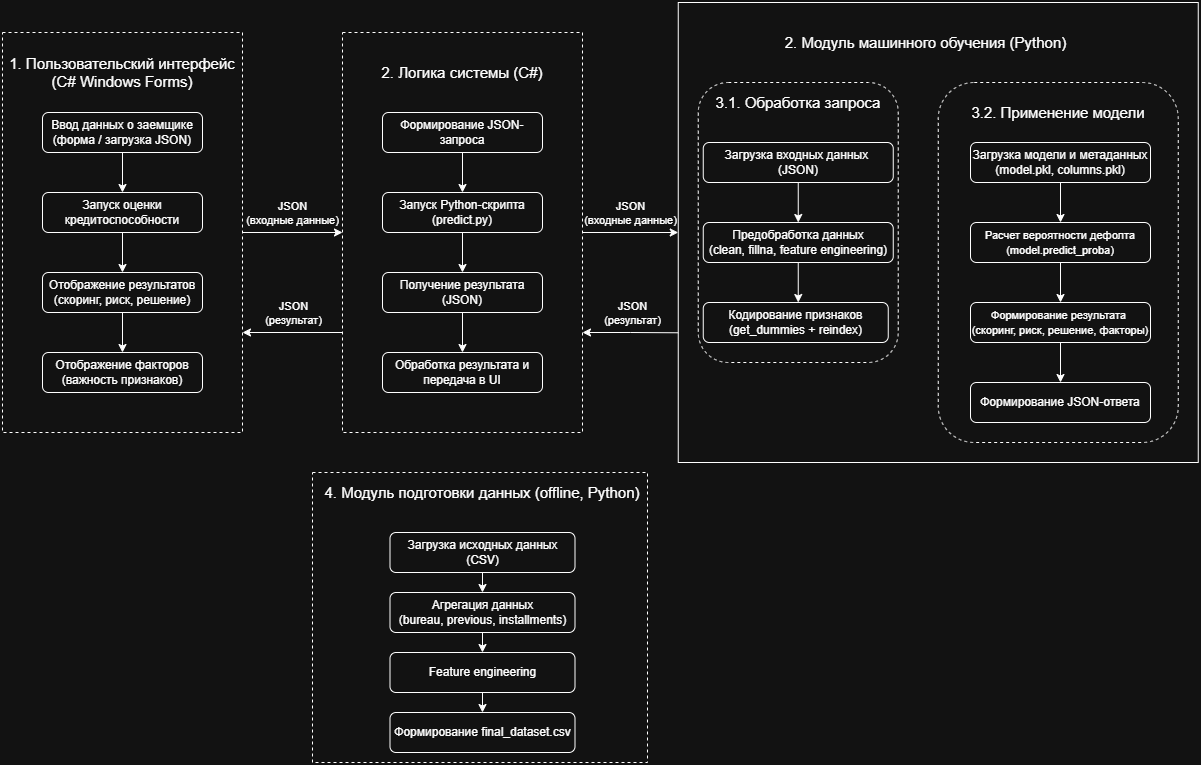

The diagram above was exported from draw.io. Its source (the exported page's mxGraphModel, read from the mxfile embedded in the PNG):
<mxGraphModel dx="1664" dy="884" grid="1" gridSize="10" guides="1" tooltips="1" connect="1" arrows="1" fold="1" page="1" pageScale="1" pageWidth="827" pageHeight="1169" math="0" shadow="0">
  <root>
    <mxCell id="0" />
    <mxCell id="1" parent="0" />
    <mxCell id="YJDZQ-FAQcIwBsPbSkxn-95" edge="1" parent="1" source="YJDZQ-FAQcIwBsPbSkxn-93" style="edgeStyle=orthogonalEdgeStyle;rounded=0;orthogonalLoop=1;jettySize=auto;html=1;entryX=0;entryY=0.5;entryDx=0;entryDy=0;" target="YJDZQ-FAQcIwBsPbSkxn-73">
      <mxGeometry relative="1" as="geometry" />
    </mxCell>
    <mxCell id="YJDZQ-FAQcIwBsPbSkxn-98" connectable="0" parent="YJDZQ-FAQcIwBsPbSkxn-95" style="edgeLabel;html=1;align=center;verticalAlign=middle;resizable=0;points=[];labelBackgroundColor=none;" value="&lt;span style=&quot;&quot;&gt;JSON&lt;/span&gt;&lt;br style=&quot;&quot;&gt;&lt;span style=&quot;&quot;&gt;(входные данные)&lt;/span&gt;" vertex="1">
      <mxGeometry relative="1" x="-0.227" as="geometry">
        <mxPoint x="11" y="-20" as="offset" />
      </mxGeometry>
    </mxCell>
    <mxCell id="YJDZQ-FAQcIwBsPbSkxn-93" parent="1" style="rounded=0;whiteSpace=wrap;html=1;dashed=1;fillColor=none;" value="" vertex="1">
      <mxGeometry height="400" width="240" x="460" y="80" as="geometry" />
    </mxCell>
    <mxCell id="YJDZQ-FAQcIwBsPbSkxn-21" edge="1" parent="1" source="YJDZQ-FAQcIwBsPbSkxn-2" style="edgeStyle=orthogonalEdgeStyle;rounded=0;orthogonalLoop=1;jettySize=auto;html=1;" value="">
      <mxGeometry relative="1" as="geometry">
        <mxPoint x="460" y="280" as="targetPoint" />
      </mxGeometry>
    </mxCell>
    <mxCell id="YJDZQ-FAQcIwBsPbSkxn-23" connectable="0" parent="YJDZQ-FAQcIwBsPbSkxn-21" style="edgeLabel;html=1;align=center;verticalAlign=middle;resizable=0;points=[];labelBackgroundColor=none;" value="JSON &lt;br&gt;(входные данные)" vertex="1">
      <mxGeometry relative="1" x="-0.1167" y="-2" as="geometry">
        <mxPoint x="5" y="-22" as="offset" />
      </mxGeometry>
    </mxCell>
    <mxCell id="YJDZQ-FAQcIwBsPbSkxn-2" parent="1" style="rounded=0;whiteSpace=wrap;html=1;dashed=1;fillColor=none;" value="" vertex="1">
      <mxGeometry height="400" width="240" x="120" y="80" as="geometry" />
    </mxCell>
    <mxCell id="YJDZQ-FAQcIwBsPbSkxn-3" parent="1" style="text;html=1;whiteSpace=wrap;strokeColor=none;fillColor=none;align=center;verticalAlign=middle;rounded=0;" value="&lt;font style=&quot;font-size: 15px;&quot;&gt;1. Пользовательский интерфейс (C# Windows Forms)&lt;/font&gt;" vertex="1">
      <mxGeometry height="40" width="240" x="120" y="100" as="geometry" />
    </mxCell>
    <mxCell id="YJDZQ-FAQcIwBsPbSkxn-9" edge="1" parent="1" source="YJDZQ-FAQcIwBsPbSkxn-4" style="edgeStyle=orthogonalEdgeStyle;rounded=0;orthogonalLoop=1;jettySize=auto;html=1;" target="YJDZQ-FAQcIwBsPbSkxn-5" value="">
      <mxGeometry relative="1" as="geometry" />
    </mxCell>
    <mxCell id="YJDZQ-FAQcIwBsPbSkxn-4" parent="1" style="rounded=1;whiteSpace=wrap;html=1;" value="Ввод данных о заемщике&lt;br&gt;(форма / загрузка JSON)" vertex="1">
      <mxGeometry height="40" width="160" x="160" y="160" as="geometry" />
    </mxCell>
    <mxCell id="YJDZQ-FAQcIwBsPbSkxn-10" edge="1" parent="1" source="YJDZQ-FAQcIwBsPbSkxn-5" style="edgeStyle=orthogonalEdgeStyle;rounded=0;orthogonalLoop=1;jettySize=auto;html=1;" target="YJDZQ-FAQcIwBsPbSkxn-6" value="">
      <mxGeometry relative="1" as="geometry" />
    </mxCell>
    <mxCell id="YJDZQ-FAQcIwBsPbSkxn-5" parent="1" style="rounded=1;whiteSpace=wrap;html=1;" value="Запуск оценки кредитоспособности" vertex="1">
      <mxGeometry height="40" width="160" x="160" y="240" as="geometry" />
    </mxCell>
    <mxCell id="YJDZQ-FAQcIwBsPbSkxn-11" edge="1" parent="1" source="YJDZQ-FAQcIwBsPbSkxn-6" style="edgeStyle=orthogonalEdgeStyle;rounded=0;orthogonalLoop=1;jettySize=auto;html=1;" target="YJDZQ-FAQcIwBsPbSkxn-7" value="">
      <mxGeometry relative="1" as="geometry" />
    </mxCell>
    <mxCell id="YJDZQ-FAQcIwBsPbSkxn-6" parent="1" style="rounded=1;whiteSpace=wrap;html=1;" value="Отображение результатов&lt;br&gt;(скоринг, риск, решение)" vertex="1">
      <mxGeometry height="40" width="160" x="160" y="320" as="geometry" />
    </mxCell>
    <mxCell id="YJDZQ-FAQcIwBsPbSkxn-7" parent="1" style="rounded=1;whiteSpace=wrap;html=1;" value="Отображение факторов&lt;br&gt;(важность признаков)" vertex="1">
      <mxGeometry height="40" width="160" x="160" y="400" as="geometry" />
    </mxCell>
    <mxCell id="YJDZQ-FAQcIwBsPbSkxn-22" edge="1" parent="1" style="edgeStyle=orthogonalEdgeStyle;rounded=0;orthogonalLoop=1;jettySize=auto;html=1;exitX=0;exitY=0.75;exitDx=0;exitDy=0;entryX=1;entryY=0.75;entryDx=0;entryDy=0;" target="YJDZQ-FAQcIwBsPbSkxn-2">
      <mxGeometry relative="1" as="geometry">
        <mxPoint x="460" y="380.0000000000002" as="sourcePoint" />
      </mxGeometry>
    </mxCell>
    <mxCell id="YJDZQ-FAQcIwBsPbSkxn-24" connectable="0" parent="YJDZQ-FAQcIwBsPbSkxn-22" style="edgeLabel;html=1;align=center;verticalAlign=middle;resizable=0;points=[];labelBackgroundColor=none;" value="JSON&lt;br&gt;(результат)" vertex="1">
      <mxGeometry relative="1" x="0.0933" y="2" as="geometry">
        <mxPoint x="5" y="-22" as="offset" />
      </mxGeometry>
    </mxCell>
    <mxCell id="YJDZQ-FAQcIwBsPbSkxn-13" parent="1" style="text;html=1;whiteSpace=wrap;strokeColor=none;fillColor=none;align=center;verticalAlign=middle;rounded=0;" value="&lt;font style=&quot;font-size: 15px;&quot;&gt;2. Логика системы (C#)&lt;/font&gt;" vertex="1">
      <mxGeometry height="40" width="240" x="460" y="100" as="geometry" />
    </mxCell>
    <mxCell id="YJDZQ-FAQcIwBsPbSkxn-14" edge="1" parent="1" source="YJDZQ-FAQcIwBsPbSkxn-15" style="edgeStyle=orthogonalEdgeStyle;rounded=0;orthogonalLoop=1;jettySize=auto;html=1;" target="YJDZQ-FAQcIwBsPbSkxn-17" value="">
      <mxGeometry relative="1" as="geometry" />
    </mxCell>
    <mxCell id="YJDZQ-FAQcIwBsPbSkxn-15" parent="1" style="rounded=1;whiteSpace=wrap;html=1;" value="Формирование JSON-запроса" vertex="1">
      <mxGeometry height="40" width="160" x="500" y="160" as="geometry" />
    </mxCell>
    <mxCell id="YJDZQ-FAQcIwBsPbSkxn-16" edge="1" parent="1" source="YJDZQ-FAQcIwBsPbSkxn-17" style="edgeStyle=orthogonalEdgeStyle;rounded=0;orthogonalLoop=1;jettySize=auto;html=1;" target="YJDZQ-FAQcIwBsPbSkxn-19" value="">
      <mxGeometry relative="1" as="geometry" />
    </mxCell>
    <mxCell id="YJDZQ-FAQcIwBsPbSkxn-17" parent="1" style="rounded=1;whiteSpace=wrap;html=1;" value="Запуск Python-скрипта (predict.py)" vertex="1">
      <mxGeometry height="40" width="160" x="500" y="240" as="geometry" />
    </mxCell>
    <mxCell id="YJDZQ-FAQcIwBsPbSkxn-18" edge="1" parent="1" source="YJDZQ-FAQcIwBsPbSkxn-19" style="edgeStyle=orthogonalEdgeStyle;rounded=0;orthogonalLoop=1;jettySize=auto;html=1;" target="YJDZQ-FAQcIwBsPbSkxn-20" value="">
      <mxGeometry relative="1" as="geometry" />
    </mxCell>
    <mxCell id="YJDZQ-FAQcIwBsPbSkxn-19" parent="1" style="rounded=1;whiteSpace=wrap;html=1;" value="Получение результата (JSON)" vertex="1">
      <mxGeometry height="40" width="160" x="500" y="320" as="geometry" />
    </mxCell>
    <mxCell id="YJDZQ-FAQcIwBsPbSkxn-20" parent="1" style="rounded=1;whiteSpace=wrap;html=1;" value="Обработка результата и передача в UI" vertex="1">
      <mxGeometry height="40" width="160" x="500" y="400" as="geometry" />
    </mxCell>
    <mxCell id="YJDZQ-FAQcIwBsPbSkxn-73" parent="1" style="rounded=0;whiteSpace=wrap;html=1;fillColor=none;" value="" vertex="1">
      <mxGeometry height="460" width="520" x="795.75" y="50" as="geometry" />
    </mxCell>
    <mxCell id="YJDZQ-FAQcIwBsPbSkxn-74" parent="1" style="rounded=1;whiteSpace=wrap;html=1;fillColor=none;dashed=1;" value="" vertex="1">
      <mxGeometry height="360" width="240" x="1055.75" y="130" as="geometry" />
    </mxCell>
    <mxCell id="YJDZQ-FAQcIwBsPbSkxn-75" parent="1" style="rounded=1;whiteSpace=wrap;html=1;fillColor=none;dashed=1;" value="" vertex="1">
      <mxGeometry height="280" width="200" x="815.75" y="130" as="geometry" />
    </mxCell>
    <mxCell id="YJDZQ-FAQcIwBsPbSkxn-76" parent="1" style="text;html=1;whiteSpace=wrap;strokeColor=none;fillColor=none;align=center;verticalAlign=middle;rounded=0;" value="&lt;font style=&quot;font-size: 15px;&quot;&gt;3.1. Обработка запроса&lt;/font&gt;" vertex="1">
      <mxGeometry height="40" width="240" x="795.75" y="130" as="geometry" />
    </mxCell>
    <mxCell id="YJDZQ-FAQcIwBsPbSkxn-79" edge="1" parent="1" source="YJDZQ-FAQcIwBsPbSkxn-80" style="edgeStyle=orthogonalEdgeStyle;rounded=0;orthogonalLoop=1;jettySize=auto;html=1;" value="">
      <mxGeometry relative="1" as="geometry">
        <mxPoint x="915.75" y="350.0000000000001" as="targetPoint" />
      </mxGeometry>
    </mxCell>
    <mxCell id="YJDZQ-FAQcIwBsPbSkxn-80" parent="1" style="rounded=1;whiteSpace=wrap;html=1;" value="Предобработка данных&lt;br&gt;(clean, fillna, feature engineering)" vertex="1">
      <mxGeometry height="40" width="190" x="820.75" y="270" as="geometry" />
    </mxCell>
    <mxCell id="YJDZQ-FAQcIwBsPbSkxn-81" parent="1" style="rounded=1;whiteSpace=wrap;html=1;" value="Кодирование признаков&lt;br&gt;  (get_dummies + reindex)" vertex="1">
      <mxGeometry height="40" width="185" x="820.75" y="350" as="geometry" />
    </mxCell>
    <mxCell id="YJDZQ-FAQcIwBsPbSkxn-82" parent="1" style="text;html=1;whiteSpace=wrap;strokeColor=none;fillColor=none;align=center;verticalAlign=middle;rounded=0;" value="&lt;font style=&quot;font-size: 15px;&quot;&gt;3.2. Применение модели&lt;/font&gt;" vertex="1">
      <mxGeometry height="40" width="240" x="1055.75" y="140" as="geometry" />
    </mxCell>
    <mxCell id="YJDZQ-FAQcIwBsPbSkxn-83" edge="1" parent="1" source="YJDZQ-FAQcIwBsPbSkxn-84" style="edgeStyle=orthogonalEdgeStyle;rounded=0;orthogonalLoop=1;jettySize=auto;html=1;" target="YJDZQ-FAQcIwBsPbSkxn-86" value="">
      <mxGeometry relative="1" as="geometry" />
    </mxCell>
    <mxCell id="YJDZQ-FAQcIwBsPbSkxn-84" parent="1" style="rounded=1;whiteSpace=wrap;html=1;" value="Загрузка модели и метаданных&lt;br&gt;(model.pkl, columns.pkl)" vertex="1">
      <mxGeometry height="40" width="180" x="1088" y="190" as="geometry" />
    </mxCell>
    <mxCell id="YJDZQ-FAQcIwBsPbSkxn-85" edge="1" parent="1" source="YJDZQ-FAQcIwBsPbSkxn-86" style="edgeStyle=orthogonalEdgeStyle;rounded=0;orthogonalLoop=1;jettySize=auto;html=1;" target="YJDZQ-FAQcIwBsPbSkxn-88" value="">
      <mxGeometry relative="1" as="geometry" />
    </mxCell>
    <mxCell id="YJDZQ-FAQcIwBsPbSkxn-86" parent="1" style="rounded=1;whiteSpace=wrap;html=1;" value="&lt;span style=&quot;font-size: 11px;&quot;&gt;Расчет вероятности дефолта&lt;/span&gt;&lt;br style=&quot;font-size: 11px;&quot;&gt;&lt;span style=&quot;font-size: 11px;&quot;&gt;(model.predict_proba)&lt;/span&gt;" vertex="1">
      <mxGeometry height="40" width="180" x="1088" y="270" as="geometry" />
    </mxCell>
    <mxCell id="YJDZQ-FAQcIwBsPbSkxn-87" edge="1" parent="1" source="YJDZQ-FAQcIwBsPbSkxn-88" style="edgeStyle=orthogonalEdgeStyle;rounded=0;orthogonalLoop=1;jettySize=auto;html=1;" target="YJDZQ-FAQcIwBsPbSkxn-89" value="">
      <mxGeometry relative="1" as="geometry" />
    </mxCell>
    <mxCell id="YJDZQ-FAQcIwBsPbSkxn-88" parent="1" style="rounded=1;whiteSpace=wrap;html=1;" value="&lt;span style=&quot;font-size: 11px;&quot;&gt;Формирование результата&amp;nbsp;&lt;/span&gt;&lt;br style=&quot;font-size: 11px;&quot;&gt;&lt;span style=&quot;font-size: 11px;&quot;&gt;(скоринг, риск, решение, факторы)&lt;/span&gt;" vertex="1">
      <mxGeometry height="40" width="180" x="1088" y="350" as="geometry" />
    </mxCell>
    <mxCell id="YJDZQ-FAQcIwBsPbSkxn-89" parent="1" style="rounded=1;whiteSpace=wrap;html=1;" value="Формирование JSON-ответа&lt;span style=&quot;font-size: 11px;&quot;&gt;&lt;/span&gt;" vertex="1">
      <mxGeometry height="40" width="180" x="1088" y="430" as="geometry" />
    </mxCell>
    <mxCell id="YJDZQ-FAQcIwBsPbSkxn-90" parent="1" style="text;html=1;whiteSpace=wrap;strokeColor=none;fillColor=none;align=center;verticalAlign=middle;rounded=0;" value="&lt;font style=&quot;font-size: 15px;&quot;&gt;2. Модуль машинного обучения (Python)&lt;/font&gt;" vertex="1">
      <mxGeometry height="40" width="303.5" x="892.25" y="70" as="geometry" />
    </mxCell>
    <mxCell id="YJDZQ-FAQcIwBsPbSkxn-92" edge="1" parent="1" source="YJDZQ-FAQcIwBsPbSkxn-91" style="edgeStyle=orthogonalEdgeStyle;rounded=0;orthogonalLoop=1;jettySize=auto;html=1;" target="YJDZQ-FAQcIwBsPbSkxn-80" value="">
      <mxGeometry relative="1" as="geometry" />
    </mxCell>
    <mxCell id="YJDZQ-FAQcIwBsPbSkxn-91" parent="1" style="rounded=1;whiteSpace=wrap;html=1;" value="Загрузка входных данных&amp;nbsp;&lt;div&gt;(JSON)&lt;/div&gt;" vertex="1">
      <mxGeometry height="40" width="190" x="820.75" y="190" as="geometry" />
    </mxCell>
    <mxCell id="YJDZQ-FAQcIwBsPbSkxn-96" edge="1" parent="1" source="YJDZQ-FAQcIwBsPbSkxn-93" style="edgeStyle=orthogonalEdgeStyle;rounded=0;orthogonalLoop=1;jettySize=auto;html=1;exitX=1;exitY=0.75;exitDx=0;exitDy=0;entryX=0;entryY=0.718;entryDx=0;entryDy=0;entryPerimeter=0;startArrow=classic;startFill=1;endArrow=none;endFill=0;" target="YJDZQ-FAQcIwBsPbSkxn-73">
      <mxGeometry relative="1" as="geometry" />
    </mxCell>
    <mxCell id="YJDZQ-FAQcIwBsPbSkxn-97" connectable="0" parent="YJDZQ-FAQcIwBsPbSkxn-96" style="edgeLabel;html=1;align=center;verticalAlign=middle;resizable=0;points=[];labelBackgroundColor=none;" value="&lt;span style=&quot;&quot;&gt;JSON&lt;/span&gt;&lt;br style=&quot;&quot;&gt;&lt;span style=&quot;&quot;&gt;(результат)&lt;/span&gt;" vertex="1">
      <mxGeometry relative="1" x="0.0717" y="-2" as="geometry">
        <mxPoint x="-2" y="-22" as="offset" />
      </mxGeometry>
    </mxCell>
    <mxCell id="YJDZQ-FAQcIwBsPbSkxn-99" parent="1" style="rounded=0;whiteSpace=wrap;html=1;dashed=1;fillColor=none;" value="" vertex="1">
      <mxGeometry height="290" width="335" x="430" y="520" as="geometry" />
    </mxCell>
    <mxCell id="YJDZQ-FAQcIwBsPbSkxn-111" edge="1" parent="1" source="YJDZQ-FAQcIwBsPbSkxn-101" style="edgeStyle=orthogonalEdgeStyle;rounded=0;orthogonalLoop=1;jettySize=auto;html=1;exitX=0.5;exitY=1;exitDx=0;exitDy=0;entryX=0.5;entryY=0;entryDx=0;entryDy=0;" target="YJDZQ-FAQcIwBsPbSkxn-102">
      <mxGeometry relative="1" as="geometry" />
    </mxCell>
    <mxCell id="YJDZQ-FAQcIwBsPbSkxn-101" parent="1" style="rounded=1;whiteSpace=wrap;html=1;" value="Загрузка исходных данных (CSV)" vertex="1">
      <mxGeometry height="40" width="185" x="507.5" y="580" as="geometry" />
    </mxCell>
    <mxCell id="YJDZQ-FAQcIwBsPbSkxn-113" edge="1" parent="1" source="YJDZQ-FAQcIwBsPbSkxn-102" style="edgeStyle=orthogonalEdgeStyle;rounded=0;orthogonalLoop=1;jettySize=auto;html=1;exitX=0.5;exitY=1;exitDx=0;exitDy=0;entryX=0.5;entryY=0;entryDx=0;entryDy=0;" target="YJDZQ-FAQcIwBsPbSkxn-103">
      <mxGeometry relative="1" as="geometry" />
    </mxCell>
    <mxCell id="YJDZQ-FAQcIwBsPbSkxn-102" parent="1" style="rounded=1;whiteSpace=wrap;html=1;" value="Агрегация данных&lt;br&gt;  (bureau, previous, installments)" vertex="1">
      <mxGeometry height="40" width="185" x="507.5" y="640" as="geometry" />
    </mxCell>
    <mxCell id="YJDZQ-FAQcIwBsPbSkxn-114" edge="1" parent="1" source="YJDZQ-FAQcIwBsPbSkxn-103" style="edgeStyle=orthogonalEdgeStyle;rounded=0;orthogonalLoop=1;jettySize=auto;html=1;exitX=0.5;exitY=1;exitDx=0;exitDy=0;entryX=0.5;entryY=0;entryDx=0;entryDy=0;" target="YJDZQ-FAQcIwBsPbSkxn-104">
      <mxGeometry relative="1" as="geometry" />
    </mxCell>
    <mxCell id="YJDZQ-FAQcIwBsPbSkxn-103" parent="1" style="rounded=1;whiteSpace=wrap;html=1;" value="Feature engineering" vertex="1">
      <mxGeometry height="40" width="185" x="507.5" y="700" as="geometry" />
    </mxCell>
    <mxCell id="YJDZQ-FAQcIwBsPbSkxn-104" parent="1" style="rounded=1;whiteSpace=wrap;html=1;" value="Формирование final_dataset.csv" vertex="1">
      <mxGeometry height="40" width="185" x="507.5" y="760" as="geometry" />
    </mxCell>
    <mxCell id="YJDZQ-FAQcIwBsPbSkxn-106" parent="1" style="text;html=1;whiteSpace=wrap;strokeColor=none;fillColor=none;align=center;verticalAlign=middle;rounded=0;" value="&lt;font style=&quot;font-size: 15px;&quot;&gt;4. Модуль подготовки данных (offline, Python)&lt;/font&gt;" vertex="1">
      <mxGeometry height="40" width="320" x="440" y="520" as="geometry" />
    </mxCell>
  </root>
</mxGraphModel>